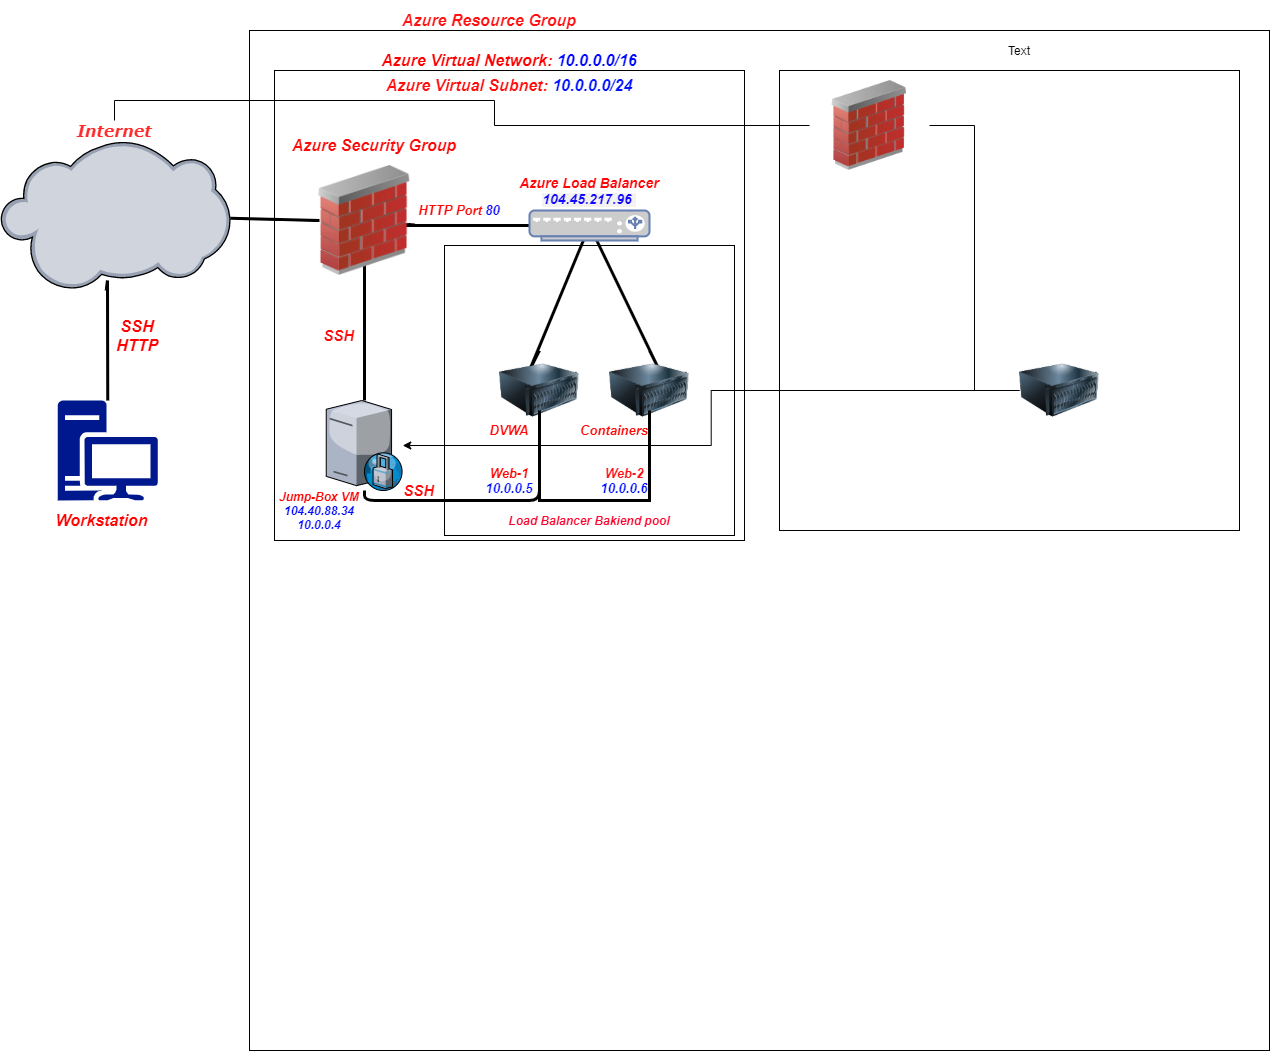

The diagram above was exported from draw.io. Its source (the exported page's mxGraphModel, read from the mxfile embedded in the PNG):
<mxGraphModel dx="1038" dy="489" grid="1" gridSize="10" guides="1" tooltips="1" connect="1" arrows="1" fold="1" page="1" pageScale="1" pageWidth="1100" pageHeight="850" background="none" math="0" shadow="0">
  <root>
    <mxCell id="0" />
    <mxCell id="1" parent="0" />
    <mxCell id="2MeV-KJOZZgqtBdGVm3Q-18" value="" style="whiteSpace=wrap;html=1;aspect=fixed;strokeColor=#000000;" parent="1" vertex="1">
      <mxGeometry x="290" y="130" width="1020" height="1020" as="geometry" />
    </mxCell>
    <mxCell id="2MeV-KJOZZgqtBdGVm3Q-19" value="" style="whiteSpace=wrap;html=1;aspect=fixed;strokeColor=#000000;" parent="1" vertex="1">
      <mxGeometry x="315" y="170" width="470" height="470" as="geometry" />
    </mxCell>
    <mxCell id="2MeV-KJOZZgqtBdGVm3Q-69" value="" style="whiteSpace=wrap;html=1;aspect=fixed;strokeColor=#000000;" parent="1" vertex="1">
      <mxGeometry x="485" y="345" width="290" height="290" as="geometry" />
    </mxCell>
    <mxCell id="2MeV-KJOZZgqtBdGVm3Q-1" value="" style="verticalLabelPosition=bottom;aspect=fixed;html=1;verticalAlign=top;align=center;outlineConnect=0;shape=mxgraph.citrix.cloud;" parent="1" vertex="1">
      <mxGeometry x="41.05" y="240" width="229.85" height="150" as="geometry" />
    </mxCell>
    <mxCell id="2MeV-KJOZZgqtBdGVm3Q-14" style="edgeStyle=none;rounded=0;orthogonalLoop=1;jettySize=auto;html=1;startArrow=none;startFill=0;endArrow=none;endFill=0;strokeWidth=3;" parent="1" source="2MeV-KJOZZgqtBdGVm3Q-2" target="2MeV-KJOZZgqtBdGVm3Q-1" edge="1">
      <mxGeometry relative="1" as="geometry">
        <Array as="points">
          <mxPoint x="148" y="380" />
        </Array>
      </mxGeometry>
    </mxCell>
    <mxCell id="2MeV-KJOZZgqtBdGVm3Q-2" value="" style="aspect=fixed;pointerEvents=1;shadow=0;dashed=0;html=1;strokeColor=none;labelPosition=center;verticalLabelPosition=bottom;verticalAlign=top;align=center;fillColor=#00188D;shape=mxgraph.mscae.enterprise.workstation_client" parent="1" vertex="1">
      <mxGeometry x="98.32" y="500" width="100" height="100" as="geometry" />
    </mxCell>
    <mxCell id="2MeV-KJOZZgqtBdGVm3Q-22" value="&lt;p&gt;&lt;b&gt;&lt;font style=&quot;font-size: 16px&quot; face=&quot;Verdana&quot; color=&quot;#ff2b2b&quot;&gt;&lt;i&gt;Internet&lt;/i&gt;&lt;/font&gt;&lt;/b&gt;&lt;/p&gt;" style="text;html=1;align=center;verticalAlign=middle;whiteSpace=wrap;rounded=0;" parent="1" vertex="1">
      <mxGeometry x="90" y="220" width="130" height="20" as="geometry" />
    </mxCell>
    <mxCell id="2MeV-KJOZZgqtBdGVm3Q-23" value="&lt;b style=&quot;font-size: 16px&quot;&gt;&lt;i&gt;&lt;font color=&quot;#ff0000&quot;&gt;SSH&lt;br&gt;HTTP&lt;/font&gt;&lt;/i&gt;&lt;/b&gt;" style="text;html=1;strokeColor=none;fillColor=none;align=center;verticalAlign=middle;whiteSpace=wrap;rounded=0;" parent="1" vertex="1">
      <mxGeometry x="158.32" y="410" width="40" height="50" as="geometry" />
    </mxCell>
    <mxCell id="2MeV-KJOZZgqtBdGVm3Q-24" value="&lt;b&gt;&lt;i&gt;&lt;font style=&quot;font-size: 16px&quot; color=&quot;#ff0303&quot;&gt;Workstation&lt;/font&gt;&lt;/i&gt;&lt;/b&gt;" style="text;html=1;strokeColor=none;fillColor=none;align=center;verticalAlign=middle;whiteSpace=wrap;rounded=0;" parent="1" vertex="1">
      <mxGeometry x="98.32" y="600" width="89.16" height="40" as="geometry" />
    </mxCell>
    <mxCell id="2MeV-KJOZZgqtBdGVm3Q-25" value="&lt;code&gt;&lt;b&gt;&lt;i&gt;&lt;font style=&quot;font-size: 16px&quot; color=&quot;#ff1212&quot; face=&quot;Helvetica&quot;&gt;Azure Resource Group&lt;/font&gt;&lt;/i&gt;&lt;/b&gt;&lt;/code&gt;" style="text;html=1;strokeColor=none;fillColor=none;align=center;verticalAlign=middle;whiteSpace=wrap;rounded=0;" parent="1" vertex="1">
      <mxGeometry x="430" y="100" width="200" height="40" as="geometry" />
    </mxCell>
    <mxCell id="2MeV-KJOZZgqtBdGVm3Q-26" value="&lt;b&gt;&lt;i&gt;&lt;font style=&quot;font-size: 16px&quot; color=&quot;#ff0000&quot;&gt;Azure Virtual Network: &lt;/font&gt;&lt;font style=&quot;font-size: 16px&quot; color=&quot;#0008ff&quot;&gt;10.0.0.0/16&lt;/font&gt;&lt;/i&gt;&lt;/b&gt;" style="text;html=1;strokeColor=none;fillColor=none;align=center;verticalAlign=middle;whiteSpace=wrap;rounded=0;" parent="1" vertex="1">
      <mxGeometry x="420" y="150" width="260" height="20" as="geometry" />
    </mxCell>
    <mxCell id="2MeV-KJOZZgqtBdGVm3Q-27" value="&lt;font size=&quot;1&quot;&gt;&lt;b&gt;&lt;i style=&quot;font-size: 16px&quot;&gt;&lt;font color=&quot;#ff0d0d&quot;&gt;Azure Virtual Subnet: &lt;/font&gt;&lt;font color=&quot;#0313ff&quot;&gt;10.0.0.0/24&lt;/font&gt;&lt;/i&gt;&lt;/b&gt;&lt;/font&gt;" style="text;html=1;strokeColor=none;fillColor=none;align=center;verticalAlign=middle;whiteSpace=wrap;rounded=0;" parent="1" vertex="1">
      <mxGeometry x="420" y="170" width="260" height="30" as="geometry" />
    </mxCell>
    <mxCell id="2MeV-KJOZZgqtBdGVm3Q-41" value="" style="edgeStyle=none;rounded=0;orthogonalLoop=1;jettySize=auto;html=1;startArrow=none;startFill=0;endArrow=none;endFill=0;strokeWidth=3;" parent="1" source="2MeV-KJOZZgqtBdGVm3Q-30" target="2MeV-KJOZZgqtBdGVm3Q-36" edge="1">
      <mxGeometry relative="1" as="geometry">
        <Array as="points">
          <mxPoint x="405" y="360" />
        </Array>
      </mxGeometry>
    </mxCell>
    <mxCell id="2MeV-KJOZZgqtBdGVm3Q-47" style="edgeStyle=none;rounded=0;orthogonalLoop=1;jettySize=auto;html=1;startArrow=none;startFill=0;endArrow=none;endFill=0;strokeWidth=3;" parent="1" source="2MeV-KJOZZgqtBdGVm3Q-30" target="2MeV-KJOZZgqtBdGVm3Q-1" edge="1">
      <mxGeometry relative="1" as="geometry">
        <Array as="points">
          <mxPoint x="360" y="320" />
        </Array>
      </mxGeometry>
    </mxCell>
    <mxCell id="2MeV-KJOZZgqtBdGVm3Q-48" style="edgeStyle=none;rounded=0;orthogonalLoop=1;jettySize=auto;html=1;startArrow=none;startFill=0;endArrow=none;endFill=0;strokeWidth=3;" parent="1" source="2MeV-KJOZZgqtBdGVm3Q-30" target="2MeV-KJOZZgqtBdGVm3Q-33" edge="1">
      <mxGeometry relative="1" as="geometry">
        <Array as="points">
          <mxPoint x="450" y="324" />
          <mxPoint x="440" y="325" />
        </Array>
      </mxGeometry>
    </mxCell>
    <mxCell id="2MeV-KJOZZgqtBdGVm3Q-30" value="" style="image;html=1;image=img/lib/clip_art/networking/Firewall_02_128x128.png;strokeColor=#000000;" parent="1" vertex="1">
      <mxGeometry x="355" y="265" width="100" height="110" as="geometry" />
    </mxCell>
    <mxCell id="2MeV-KJOZZgqtBdGVm3Q-55" style="edgeStyle=none;rounded=0;orthogonalLoop=1;jettySize=auto;html=1;startArrow=none;startFill=0;endArrow=none;endFill=0;strokeWidth=3;entryX=0.5;entryY=0;entryDx=0;entryDy=0;" parent="1" source="2MeV-KJOZZgqtBdGVm3Q-33" target="2MeV-KJOZZgqtBdGVm3Q-37" edge="1">
      <mxGeometry relative="1" as="geometry">
        <Array as="points">
          <mxPoint x="570" y="470" />
        </Array>
      </mxGeometry>
    </mxCell>
    <mxCell id="2MeV-KJOZZgqtBdGVm3Q-57" style="edgeStyle=none;rounded=0;orthogonalLoop=1;jettySize=auto;html=1;entryX=0.5;entryY=0;entryDx=0;entryDy=0;startArrow=none;startFill=0;endArrow=none;endFill=0;strokeWidth=3;" parent="1" source="2MeV-KJOZZgqtBdGVm3Q-33" target="2MeV-KJOZZgqtBdGVm3Q-38" edge="1">
      <mxGeometry relative="1" as="geometry">
        <Array as="points">
          <mxPoint x="700" y="470" />
        </Array>
      </mxGeometry>
    </mxCell>
    <mxCell id="2MeV-KJOZZgqtBdGVm3Q-33" value="" style="fontColor=#0066CC;verticalAlign=top;verticalLabelPosition=bottom;labelPosition=center;align=center;html=1;outlineConnect=0;fillColor=#CCCCCC;strokeColor=#6881B3;gradientColor=none;gradientDirection=north;strokeWidth=2;shape=mxgraph.networks.load_balancer;" parent="1" vertex="1">
      <mxGeometry x="570" y="310" width="120" height="30" as="geometry" />
    </mxCell>
    <mxCell id="2MeV-KJOZZgqtBdGVm3Q-34" value="&lt;font style=&quot;font-size: 14px&quot; color=&quot;#ff0505&quot;&gt;&lt;i&gt;&lt;b&gt;Azure Load Balancer&lt;br&gt;&lt;/b&gt;&lt;/i&gt;&lt;/font&gt;&lt;span style=&quot;font-family: &amp;#34;az_ea_font&amp;#34; , &amp;#34;segoe ui&amp;#34; , &amp;#34;az_font&amp;#34; , , , &amp;#34;blinkmacsystemfont&amp;#34; , &amp;#34;roboto&amp;#34; , &amp;#34;oxygen&amp;#34; , &amp;#34;ubuntu&amp;#34; , &amp;#34;cantarell&amp;#34; , &amp;#34;open sans&amp;#34; , &amp;#34;helvetica neue&amp;#34; , sans-serif ; text-align: left ; background-color: rgb(243 , 242 , 241)&quot;&gt;&lt;b&gt;&lt;i&gt;&lt;font style=&quot;font-size: 14px&quot; color=&quot;#1008ff&quot;&gt;104.45.217.96&amp;nbsp;&lt;/font&gt;&lt;/i&gt;&lt;/b&gt;&lt;/span&gt;&lt;font style=&quot;font-size: 14px&quot; color=&quot;#ff0505&quot;&gt;&lt;i&gt;&lt;b&gt;&lt;br&gt;&lt;/b&gt;&lt;/i&gt;&lt;/font&gt;" style="text;html=1;strokeColor=none;fillColor=none;align=center;verticalAlign=middle;whiteSpace=wrap;rounded=0;" parent="1" vertex="1">
      <mxGeometry x="555" y="270" width="150" height="40" as="geometry" />
    </mxCell>
    <mxCell id="2MeV-KJOZZgqtBdGVm3Q-36" value="" style="verticalLabelPosition=bottom;aspect=fixed;html=1;verticalAlign=top;strokeColor=none;align=center;outlineConnect=0;shape=mxgraph.citrix.proxy_server;" parent="1" vertex="1">
      <mxGeometry x="366.75" y="500" width="76.5" height="90" as="geometry" />
    </mxCell>
    <mxCell id="2MeV-KJOZZgqtBdGVm3Q-37" value="" style="image;html=1;image=img/lib/clip_art/computers/Server_128x128.png;strokeColor=#000000;" parent="1" vertex="1">
      <mxGeometry x="540" y="450" width="80" height="80" as="geometry" />
    </mxCell>
    <mxCell id="2MeV-KJOZZgqtBdGVm3Q-38" value="" style="image;html=1;image=img/lib/clip_art/computers/Server_128x128.png;strokeColor=#000000;" parent="1" vertex="1">
      <mxGeometry x="650" y="450" width="80" height="80" as="geometry" />
    </mxCell>
    <mxCell id="2MeV-KJOZZgqtBdGVm3Q-66" value="" style="edgeStyle=segmentEdgeStyle;endArrow=none;html=1;strokeWidth=3;endFill=0;" parent="1" source="2MeV-KJOZZgqtBdGVm3Q-36" edge="1">
      <mxGeometry width="50" height="50" relative="1" as="geometry">
        <mxPoint x="530" y="560" as="sourcePoint" />
        <mxPoint x="580" y="510" as="targetPoint" />
        <Array as="points">
          <mxPoint x="405" y="600" />
          <mxPoint x="580" y="600" />
        </Array>
      </mxGeometry>
    </mxCell>
    <mxCell id="2MeV-KJOZZgqtBdGVm3Q-67" value="" style="edgeStyle=segmentEdgeStyle;endArrow=none;html=1;strokeWidth=3;endFill=0;rounded=0;" parent="1" edge="1">
      <mxGeometry width="50" height="50" relative="1" as="geometry">
        <mxPoint x="580" y="560" as="sourcePoint" />
        <mxPoint x="690" y="510" as="targetPoint" />
        <Array as="points">
          <mxPoint x="580" y="600" />
          <mxPoint x="690" y="600" />
        </Array>
      </mxGeometry>
    </mxCell>
    <mxCell id="2MeV-KJOZZgqtBdGVm3Q-70" value="&lt;b&gt;&lt;i&gt;&lt;font color=&quot;#ff032d&quot;&gt;Load Balancer Bakiend pool&lt;/font&gt;&lt;/i&gt;&lt;/b&gt;" style="text;html=1;strokeColor=none;fillColor=none;align=center;verticalAlign=middle;whiteSpace=wrap;rounded=0;" parent="1" vertex="1">
      <mxGeometry x="540" y="610" width="180" height="20" as="geometry" />
    </mxCell>
    <mxCell id="2MeV-KJOZZgqtBdGVm3Q-73" value="&lt;i&gt;&lt;b&gt;&lt;font style=&quot;font-size: 13px&quot;&gt;&lt;font color=&quot;#ff0808&quot;&gt;Web-1&lt;/font&gt;&lt;br&gt;&lt;font color=&quot;#0818ff&quot;&gt;10.0.0.5&lt;/font&gt;&lt;br&gt;&lt;/font&gt;&lt;/b&gt;&lt;/i&gt;" style="text;html=1;strokeColor=none;fillColor=none;align=center;verticalAlign=middle;whiteSpace=wrap;rounded=0;" parent="1" vertex="1">
      <mxGeometry x="525" y="570" width="50" height="20" as="geometry" />
    </mxCell>
    <mxCell id="2MeV-KJOZZgqtBdGVm3Q-74" value="&lt;i&gt;&lt;b&gt;&lt;font style=&quot;font-size: 13px&quot;&gt;&lt;font color=&quot;#ff1212&quot;&gt;Web-2&lt;/font&gt;&lt;br&gt;&lt;font color=&quot;#0011ff&quot;&gt;10.0.0.6&lt;/font&gt;&lt;br&gt;&lt;/font&gt;&lt;/b&gt;&lt;/i&gt;" style="text;html=1;strokeColor=none;fillColor=none;align=center;verticalAlign=middle;whiteSpace=wrap;rounded=0;" parent="1" vertex="1">
      <mxGeometry x="640" y="570" width="50" height="20" as="geometry" />
    </mxCell>
    <mxCell id="2MeV-KJOZZgqtBdGVm3Q-79" value="&lt;i&gt;&lt;font&gt;&lt;font color=&quot;#ff0808&quot;&gt;&lt;span style=&quot;font-size: 13px&quot;&gt;&lt;b&gt;Containers&lt;/b&gt;&lt;/span&gt;&lt;/font&gt;&lt;br&gt;&lt;/font&gt;&lt;/i&gt;" style="text;html=1;strokeColor=none;fillColor=none;align=center;verticalAlign=middle;whiteSpace=wrap;rounded=0;" parent="1" vertex="1">
      <mxGeometry x="630" y="520" width="50" height="20" as="geometry" />
    </mxCell>
    <mxCell id="2MeV-KJOZZgqtBdGVm3Q-82" value="&lt;i&gt;&lt;b&gt;&lt;font style=&quot;font-size: 13px&quot;&gt;&lt;font color=&quot;#ff0808&quot;&gt;DVWA&lt;/font&gt;&lt;br&gt;&lt;/font&gt;&lt;/b&gt;&lt;/i&gt;" style="text;html=1;strokeColor=none;fillColor=none;align=center;verticalAlign=middle;whiteSpace=wrap;rounded=0;" parent="1" vertex="1">
      <mxGeometry x="525" y="520" width="50" height="20" as="geometry" />
    </mxCell>
    <mxCell id="2MeV-KJOZZgqtBdGVm3Q-84" value="&lt;i&gt;&lt;b&gt;&lt;font style=&quot;font-size: 13px&quot;&gt;&lt;font color=&quot;#ff0808&quot;&gt;HTTP Port &lt;/font&gt;&lt;font color=&quot;#1008ff&quot;&gt;80&lt;/font&gt;&lt;br&gt;&lt;/font&gt;&lt;/b&gt;&lt;/i&gt;" style="text;html=1;strokeColor=none;fillColor=none;align=center;verticalAlign=middle;whiteSpace=wrap;rounded=0;" parent="1" vertex="1">
      <mxGeometry x="445" y="300" width="110" height="20" as="geometry" />
    </mxCell>
    <mxCell id="2MeV-KJOZZgqtBdGVm3Q-85" value="&lt;i&gt;&lt;b&gt;&lt;font&gt;&lt;font color=&quot;#ff0808&quot; style=&quot;font-size: 15px&quot;&gt;SSH&lt;/font&gt;&lt;br&gt;&lt;/font&gt;&lt;/b&gt;&lt;/i&gt;" style="text;html=1;strokeColor=none;fillColor=none;align=center;verticalAlign=middle;whiteSpace=wrap;rounded=0;" parent="1" vertex="1">
      <mxGeometry x="435" y="580" width="50" height="20" as="geometry" />
    </mxCell>
    <mxCell id="2MeV-KJOZZgqtBdGVm3Q-86" value="&lt;i&gt;&lt;b&gt;&lt;font&gt;&lt;font color=&quot;#ff0808&quot; style=&quot;font-size: 15px&quot;&gt;SSH&lt;/font&gt;&lt;br&gt;&lt;/font&gt;&lt;/b&gt;&lt;/i&gt;" style="text;html=1;strokeColor=none;fillColor=none;align=center;verticalAlign=middle;whiteSpace=wrap;rounded=0;" parent="1" vertex="1">
      <mxGeometry x="355" y="425" width="50" height="20" as="geometry" />
    </mxCell>
    <mxCell id="2MeV-KJOZZgqtBdGVm3Q-91" value="&lt;i&gt;&lt;b&gt;&lt;font&gt;&lt;font color=&quot;#ff0808&quot; style=&quot;font-size: 16px&quot;&gt;Azure Security Group&lt;/font&gt;&lt;br&gt;&lt;/font&gt;&lt;/b&gt;&lt;/i&gt;" style="text;html=1;strokeColor=none;fillColor=none;align=center;verticalAlign=middle;whiteSpace=wrap;rounded=0;" parent="1" vertex="1">
      <mxGeometry x="330" y="220" width="170" height="50" as="geometry" />
    </mxCell>
    <mxCell id="2MeV-KJOZZgqtBdGVm3Q-92" value="&lt;font style=&quot;font-size: 12px&quot;&gt;&lt;i&gt;&lt;b&gt;&lt;font style=&quot;color: rgb(255 , 0 , 0) ; font-size: 12px&quot;&gt;&lt;font style=&quot;font-size: 12px&quot;&gt;Jump-Box VM&lt;br&gt;&lt;/font&gt;&lt;/font&gt;&lt;font color=&quot;#0008ff&quot;&gt;&lt;span style=&quot;background-color: rgb(255 , 255 , 255)&quot;&gt;104.40.88.34&lt;br&gt;&lt;/span&gt;&lt;span style=&quot;background-color: rgb(255 , 255 , 255)&quot;&gt;10.0.0.4&lt;/span&gt;&lt;/font&gt;&lt;/b&gt;&lt;/i&gt;&lt;/font&gt;&lt;i&gt;&lt;b&gt;&lt;font&gt;&lt;br&gt;&lt;/font&gt;&lt;/b&gt;&lt;/i&gt;" style="text;html=1;strokeColor=none;fillColor=none;align=center;verticalAlign=middle;whiteSpace=wrap;rounded=0;" parent="1" vertex="1">
      <mxGeometry x="290" y="600" width="140" height="20" as="geometry" />
    </mxCell>
    <mxCell id="72YiubaJRpL0FvYv_e8l-2" value="" style="whiteSpace=wrap;html=1;aspect=fixed;" parent="1" vertex="1">
      <mxGeometry x="820" y="170" width="460" height="460" as="geometry" />
    </mxCell>
    <mxCell id="72YiubaJRpL0FvYv_e8l-3" value="Text" style="text;html=1;strokeColor=none;fillColor=none;align=center;verticalAlign=middle;whiteSpace=wrap;rounded=0;" parent="1" vertex="1">
      <mxGeometry x="1040" y="140" width="40" height="20" as="geometry" />
    </mxCell>
    <mxCell id="72YiubaJRpL0FvYv_e8l-6" style="edgeStyle=orthogonalEdgeStyle;rounded=0;orthogonalLoop=1;jettySize=auto;html=1;entryX=1;entryY=0.5;entryDx=0;entryDy=0;endArrow=none;endFill=0;" parent="1" source="72YiubaJRpL0FvYv_e8l-4" target="72YiubaJRpL0FvYv_e8l-5" edge="1">
      <mxGeometry relative="1" as="geometry" />
    </mxCell>
    <mxCell id="72YiubaJRpL0FvYv_e8l-7" style="edgeStyle=orthogonalEdgeStyle;rounded=0;orthogonalLoop=1;jettySize=auto;html=1;" parent="1" source="72YiubaJRpL0FvYv_e8l-4" target="2MeV-KJOZZgqtBdGVm3Q-36" edge="1">
      <mxGeometry relative="1" as="geometry" />
    </mxCell>
    <mxCell id="72YiubaJRpL0FvYv_e8l-4" value="" style="image;html=1;image=img/lib/clip_art/computers/Server_128x128.png" parent="1" vertex="1">
      <mxGeometry x="1060" y="430" width="80" height="120" as="geometry" />
    </mxCell>
    <mxCell id="72YiubaJRpL0FvYv_e8l-12" style="edgeStyle=orthogonalEdgeStyle;rounded=0;orthogonalLoop=1;jettySize=auto;html=1;entryX=0.5;entryY=0;entryDx=0;entryDy=0;endArrow=none;endFill=0;" parent="1" source="72YiubaJRpL0FvYv_e8l-5" target="2MeV-KJOZZgqtBdGVm3Q-22" edge="1">
      <mxGeometry relative="1" as="geometry" />
    </mxCell>
    <mxCell id="72YiubaJRpL0FvYv_e8l-5" value="" style="image;html=1;image=img/lib/clip_art/networking/Firewall_02_128x128.png" parent="1" vertex="1">
      <mxGeometry x="850" y="180" width="120" height="90" as="geometry" />
    </mxCell>
  </root>
</mxGraphModel>